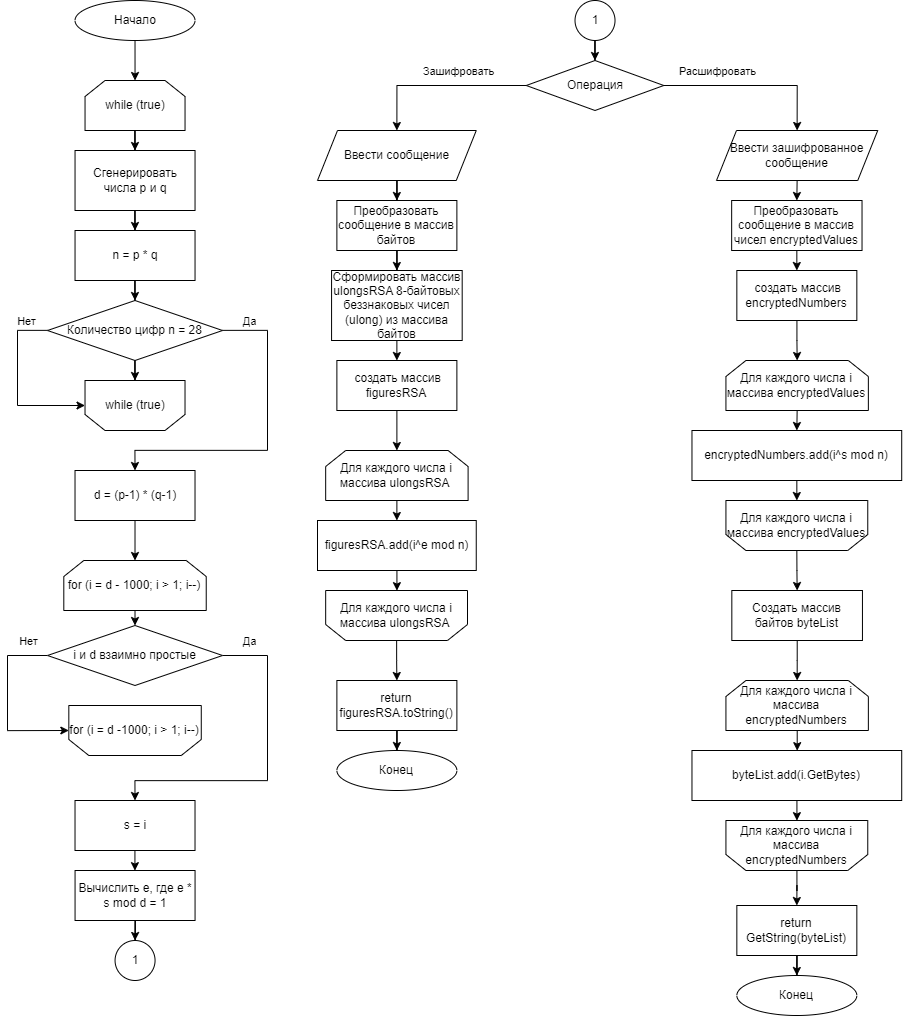

The diagram above was exported from draw.io. Its source (the exported page's mxGraphModel, read from the mxfile embedded in the PNG):
<mxGraphModel dx="3000" dy="1797" grid="1" gridSize="10" guides="1" tooltips="1" connect="1" arrows="1" fold="1" page="1" pageScale="1" pageWidth="827" pageHeight="1169" math="0" shadow="0">
  <root>
    <mxCell id="0" />
    <mxCell id="1" parent="0" />
    <mxCell id="WkslLWT_3JrcDd58FOaj-2" style="edgeStyle=orthogonalEdgeStyle;rounded=0;orthogonalLoop=1;jettySize=auto;html=1;entryX=0.5;entryY=0;entryDx=0;entryDy=0;" edge="1" parent="1" source="DvPvw9zLLZ1C6ycFWA_x-2" target="DvPvw9zLLZ1C6ycFWA_x-47">
      <mxGeometry relative="1" as="geometry" />
    </mxCell>
    <mxCell id="DvPvw9zLLZ1C6ycFWA_x-2" value="Начало" style="ellipse;whiteSpace=wrap;html=1;" vertex="1" parent="1">
      <mxGeometry x="137.51999999999998" y="30" width="120" height="40" as="geometry" />
    </mxCell>
    <mxCell id="WkslLWT_3JrcDd58FOaj-3" style="edgeStyle=orthogonalEdgeStyle;rounded=0;orthogonalLoop=1;jettySize=auto;html=1;entryX=0.5;entryY=0;entryDx=0;entryDy=0;" edge="1" parent="1" source="DvPvw9zLLZ1C6ycFWA_x-47" target="DvPvw9zLLZ1C6ycFWA_x-54">
      <mxGeometry relative="1" as="geometry" />
    </mxCell>
    <mxCell id="DvPvw9zLLZ1C6ycFWA_x-47" value="while (true)" style="shape=loopLimit;whiteSpace=wrap;html=1;flipV=0;" vertex="1" parent="1">
      <mxGeometry x="147.54" y="110" width="100" height="50" as="geometry" />
    </mxCell>
    <mxCell id="DvPvw9zLLZ1C6ycFWA_x-52" value="while (true)&lt;div&gt;&lt;/div&gt;" style="shape=loopLimit;whiteSpace=wrap;html=1;flipV=1;" vertex="1" parent="1">
      <mxGeometry x="147.51999999999998" y="410" width="100" height="50" as="geometry" />
    </mxCell>
    <mxCell id="WkslLWT_3JrcDd58FOaj-4" style="edgeStyle=orthogonalEdgeStyle;rounded=0;orthogonalLoop=1;jettySize=auto;html=1;entryX=0.5;entryY=0;entryDx=0;entryDy=0;" edge="1" parent="1" source="DvPvw9zLLZ1C6ycFWA_x-54" target="DvPvw9zLLZ1C6ycFWA_x-62">
      <mxGeometry relative="1" as="geometry" />
    </mxCell>
    <mxCell id="DvPvw9zLLZ1C6ycFWA_x-54" value="Сгенерировать числа p и q" style="rounded=0;whiteSpace=wrap;html=1;" vertex="1" parent="1">
      <mxGeometry x="137.54" y="180" width="120" height="60" as="geometry" />
    </mxCell>
    <mxCell id="WkslLWT_3JrcDd58FOaj-6" style="edgeStyle=orthogonalEdgeStyle;rounded=0;orthogonalLoop=1;jettySize=auto;html=1;entryX=0.5;entryY=0;entryDx=0;entryDy=0;" edge="1" parent="1" source="DvPvw9zLLZ1C6ycFWA_x-60" target="DvPvw9zLLZ1C6ycFWA_x-63">
      <mxGeometry relative="1" as="geometry">
        <Array as="points">
          <mxPoint x="330" y="360" />
          <mxPoint x="330" y="480" />
          <mxPoint x="198" y="480" />
        </Array>
      </mxGeometry>
    </mxCell>
    <mxCell id="WkslLWT_3JrcDd58FOaj-7" value="Да" style="edgeLabel;html=1;align=center;verticalAlign=middle;resizable=0;points=[];" vertex="1" connectable="0" parent="WkslLWT_3JrcDd58FOaj-6">
      <mxGeometry x="-0.806" relative="1" as="geometry">
        <mxPoint x="-5" y="-10" as="offset" />
      </mxGeometry>
    </mxCell>
    <mxCell id="WkslLWT_3JrcDd58FOaj-10" style="edgeStyle=orthogonalEdgeStyle;rounded=0;orthogonalLoop=1;jettySize=auto;html=1;entryX=0.5;entryY=0;entryDx=0;entryDy=0;" edge="1" parent="1" source="DvPvw9zLLZ1C6ycFWA_x-60" target="DvPvw9zLLZ1C6ycFWA_x-52">
      <mxGeometry relative="1" as="geometry" />
    </mxCell>
    <mxCell id="WkslLWT_3JrcDd58FOaj-11" style="edgeStyle=orthogonalEdgeStyle;rounded=0;orthogonalLoop=1;jettySize=auto;html=1;entryX=0;entryY=0.5;entryDx=0;entryDy=0;" edge="1" parent="1" source="DvPvw9zLLZ1C6ycFWA_x-60" target="DvPvw9zLLZ1C6ycFWA_x-52">
      <mxGeometry relative="1" as="geometry">
        <Array as="points">
          <mxPoint x="80" y="360" />
          <mxPoint x="80" y="435" />
        </Array>
      </mxGeometry>
    </mxCell>
    <mxCell id="WkslLWT_3JrcDd58FOaj-12" value="Нет" style="edgeLabel;html=1;align=center;verticalAlign=middle;resizable=0;points=[];" vertex="1" connectable="0" parent="WkslLWT_3JrcDd58FOaj-11">
      <mxGeometry x="-0.7261" y="2" relative="1" as="geometry">
        <mxPoint y="-12" as="offset" />
      </mxGeometry>
    </mxCell>
    <mxCell id="DvPvw9zLLZ1C6ycFWA_x-60" value="Количество цифр n = 28" style="rhombus;whiteSpace=wrap;html=1;" vertex="1" parent="1">
      <mxGeometry x="110" y="330" width="175.03" height="60" as="geometry" />
    </mxCell>
    <mxCell id="WkslLWT_3JrcDd58FOaj-5" style="edgeStyle=orthogonalEdgeStyle;rounded=0;orthogonalLoop=1;jettySize=auto;html=1;entryX=0.5;entryY=0;entryDx=0;entryDy=0;" edge="1" parent="1" source="DvPvw9zLLZ1C6ycFWA_x-62" target="DvPvw9zLLZ1C6ycFWA_x-60">
      <mxGeometry relative="1" as="geometry" />
    </mxCell>
    <mxCell id="DvPvw9zLLZ1C6ycFWA_x-62" value="n = p * q" style="whiteSpace=wrap;html=1;" vertex="1" parent="1">
      <mxGeometry x="137.54" y="260" width="120" height="50" as="geometry" />
    </mxCell>
    <mxCell id="WkslLWT_3JrcDd58FOaj-13" style="edgeStyle=orthogonalEdgeStyle;rounded=0;orthogonalLoop=1;jettySize=auto;html=1;entryX=0.5;entryY=0;entryDx=0;entryDy=0;" edge="1" parent="1" source="DvPvw9zLLZ1C6ycFWA_x-63" target="DvPvw9zLLZ1C6ycFWA_x-64">
      <mxGeometry relative="1" as="geometry" />
    </mxCell>
    <mxCell id="DvPvw9zLLZ1C6ycFWA_x-63" value="d = (p-1) * (q-1)" style="whiteSpace=wrap;html=1;" vertex="1" parent="1">
      <mxGeometry x="137.51999999999998" y="500" width="120" height="50" as="geometry" />
    </mxCell>
    <mxCell id="WkslLWT_3JrcDd58FOaj-14" style="edgeStyle=orthogonalEdgeStyle;rounded=0;orthogonalLoop=1;jettySize=auto;html=1;exitX=0.5;exitY=1;exitDx=0;exitDy=0;entryX=0.5;entryY=0;entryDx=0;entryDy=0;" edge="1" parent="1" source="DvPvw9zLLZ1C6ycFWA_x-64" target="DvPvw9zLLZ1C6ycFWA_x-67">
      <mxGeometry relative="1" as="geometry" />
    </mxCell>
    <mxCell id="DvPvw9zLLZ1C6ycFWA_x-64" value="for (i = d - 1000; i &amp;gt; 1; i--)" style="shape=loopLimit;whiteSpace=wrap;html=1;flipV=0;" vertex="1" parent="1">
      <mxGeometry x="126.3" y="590" width="142.43" height="50" as="geometry" />
    </mxCell>
    <mxCell id="DvPvw9zLLZ1C6ycFWA_x-65" value="for (i = d -1000; i &amp;gt; 1; i--)&lt;div&gt;&lt;/div&gt;" style="shape=loopLimit;whiteSpace=wrap;html=1;flipV=1;" vertex="1" parent="1">
      <mxGeometry x="131.32000000000002" y="735" width="132.45" height="50" as="geometry" />
    </mxCell>
    <mxCell id="WkslLWT_3JrcDd58FOaj-15" style="edgeStyle=orthogonalEdgeStyle;rounded=0;orthogonalLoop=1;jettySize=auto;html=1;entryX=0.5;entryY=0;entryDx=0;entryDy=0;" edge="1" parent="1" source="DvPvw9zLLZ1C6ycFWA_x-67" target="DvPvw9zLLZ1C6ycFWA_x-69">
      <mxGeometry relative="1" as="geometry">
        <Array as="points">
          <mxPoint x="330" y="685" />
          <mxPoint x="330" y="810" />
          <mxPoint x="198" y="810" />
        </Array>
      </mxGeometry>
    </mxCell>
    <mxCell id="WkslLWT_3JrcDd58FOaj-16" value="Да" style="edgeLabel;html=1;align=center;verticalAlign=middle;resizable=0;points=[];" vertex="1" connectable="0" parent="WkslLWT_3JrcDd58FOaj-15">
      <mxGeometry x="-0.7893" y="3" relative="1" as="geometry">
        <mxPoint x="-9" y="-12" as="offset" />
      </mxGeometry>
    </mxCell>
    <mxCell id="WkslLWT_3JrcDd58FOaj-17" style="edgeStyle=orthogonalEdgeStyle;rounded=0;orthogonalLoop=1;jettySize=auto;html=1;entryX=0;entryY=0.5;entryDx=0;entryDy=0;" edge="1" parent="1" source="DvPvw9zLLZ1C6ycFWA_x-67" target="DvPvw9zLLZ1C6ycFWA_x-65">
      <mxGeometry relative="1" as="geometry">
        <Array as="points">
          <mxPoint x="70" y="685" />
          <mxPoint x="70" y="760" />
        </Array>
      </mxGeometry>
    </mxCell>
    <mxCell id="WkslLWT_3JrcDd58FOaj-18" value="Нет" style="edgeLabel;html=1;align=center;verticalAlign=middle;resizable=0;points=[];" vertex="1" connectable="0" parent="WkslLWT_3JrcDd58FOaj-17">
      <mxGeometry x="-0.6486" relative="1" as="geometry">
        <mxPoint x="11" y="-15" as="offset" />
      </mxGeometry>
    </mxCell>
    <mxCell id="DvPvw9zLLZ1C6ycFWA_x-67" value="i и d взаимно простые" style="rhombus;whiteSpace=wrap;html=1;" vertex="1" parent="1">
      <mxGeometry x="110" y="655" width="175.03" height="60" as="geometry" />
    </mxCell>
    <mxCell id="WkslLWT_3JrcDd58FOaj-19" style="edgeStyle=orthogonalEdgeStyle;rounded=0;orthogonalLoop=1;jettySize=auto;html=1;entryX=0.5;entryY=0;entryDx=0;entryDy=0;" edge="1" parent="1" source="DvPvw9zLLZ1C6ycFWA_x-69" target="DvPvw9zLLZ1C6ycFWA_x-70">
      <mxGeometry relative="1" as="geometry" />
    </mxCell>
    <mxCell id="DvPvw9zLLZ1C6ycFWA_x-69" value="s = i" style="whiteSpace=wrap;html=1;" vertex="1" parent="1">
      <mxGeometry x="137.51999999999998" y="830" width="120" height="50" as="geometry" />
    </mxCell>
    <mxCell id="WkslLWT_3JrcDd58FOaj-20" style="edgeStyle=orthogonalEdgeStyle;rounded=0;orthogonalLoop=1;jettySize=auto;html=1;entryX=0.5;entryY=0;entryDx=0;entryDy=0;" edge="1" parent="1" source="DvPvw9zLLZ1C6ycFWA_x-70" target="DvPvw9zLLZ1C6ycFWA_x-71">
      <mxGeometry relative="1" as="geometry" />
    </mxCell>
    <mxCell id="DvPvw9zLLZ1C6ycFWA_x-70" value="Вычислить e, где e * s mod d = 1" style="whiteSpace=wrap;html=1;" vertex="1" parent="1">
      <mxGeometry x="137.55999999999997" y="900" width="120" height="50" as="geometry" />
    </mxCell>
    <mxCell id="DvPvw9zLLZ1C6ycFWA_x-71" value="1" style="ellipse;whiteSpace=wrap;html=1;" vertex="1" parent="1">
      <mxGeometry x="177.56" y="970" width="40" height="40" as="geometry" />
    </mxCell>
    <mxCell id="WkslLWT_3JrcDd58FOaj-21" style="edgeStyle=orthogonalEdgeStyle;rounded=0;orthogonalLoop=1;jettySize=auto;html=1;entryX=0.5;entryY=0;entryDx=0;entryDy=0;" edge="1" parent="1" source="DvPvw9zLLZ1C6ycFWA_x-72" target="DvPvw9zLLZ1C6ycFWA_x-74">
      <mxGeometry relative="1" as="geometry" />
    </mxCell>
    <mxCell id="DvPvw9zLLZ1C6ycFWA_x-72" value="1" style="ellipse;whiteSpace=wrap;html=1;" vertex="1" parent="1">
      <mxGeometry x="637.52" y="30" width="40" height="40" as="geometry" />
    </mxCell>
    <mxCell id="dpzv6uFlEOxtp0id2qhY-3" style="edgeStyle=orthogonalEdgeStyle;rounded=0;orthogonalLoop=1;jettySize=auto;html=1;entryX=0.5;entryY=0;entryDx=0;entryDy=0;" edge="1" parent="1" source="DvPvw9zLLZ1C6ycFWA_x-73" target="DvPvw9zLLZ1C6ycFWA_x-76">
      <mxGeometry relative="1" as="geometry" />
    </mxCell>
    <mxCell id="DvPvw9zLLZ1C6ycFWA_x-73" value="Ввести сообщение" style="shape=parallelogram;perimeter=parallelogramPerimeter;whiteSpace=wrap;html=1;fixedSize=1;" vertex="1" parent="1">
      <mxGeometry x="380" y="160" width="158.76" height="50" as="geometry" />
    </mxCell>
    <mxCell id="WkslLWT_3JrcDd58FOaj-22" style="edgeStyle=orthogonalEdgeStyle;rounded=0;orthogonalLoop=1;jettySize=auto;html=1;entryX=0.5;entryY=0;entryDx=0;entryDy=0;" edge="1" parent="1" source="DvPvw9zLLZ1C6ycFWA_x-74" target="DvPvw9zLLZ1C6ycFWA_x-73">
      <mxGeometry relative="1" as="geometry" />
    </mxCell>
    <mxCell id="WkslLWT_3JrcDd58FOaj-23" value="Зашифровать" style="edgeLabel;html=1;align=center;verticalAlign=middle;resizable=0;points=[];" vertex="1" connectable="0" parent="WkslLWT_3JrcDd58FOaj-22">
      <mxGeometry x="0.0358" y="-2" relative="1" as="geometry">
        <mxPoint x="22" y="-13" as="offset" />
      </mxGeometry>
    </mxCell>
    <mxCell id="dpzv6uFlEOxtp0id2qhY-1" style="edgeStyle=orthogonalEdgeStyle;rounded=0;orthogonalLoop=1;jettySize=auto;html=1;exitX=1;exitY=0.5;exitDx=0;exitDy=0;entryX=0.5;entryY=0;entryDx=0;entryDy=0;" edge="1" parent="1" source="DvPvw9zLLZ1C6ycFWA_x-74" target="DvPvw9zLLZ1C6ycFWA_x-75">
      <mxGeometry relative="1" as="geometry" />
    </mxCell>
    <mxCell id="dpzv6uFlEOxtp0id2qhY-2" value="Расшифровать" style="edgeLabel;html=1;align=center;verticalAlign=middle;resizable=0;points=[];" vertex="1" connectable="0" parent="dpzv6uFlEOxtp0id2qhY-1">
      <mxGeometry x="-0.5804" y="-1" relative="1" as="geometry">
        <mxPoint x="15" y="-16" as="offset" />
      </mxGeometry>
    </mxCell>
    <mxCell id="DvPvw9zLLZ1C6ycFWA_x-74" value="Операция" style="rhombus;whiteSpace=wrap;html=1;" vertex="1" parent="1">
      <mxGeometry x="588.76" y="90" width="137.52" height="50" as="geometry" />
    </mxCell>
    <mxCell id="dpzv6uFlEOxtp0id2qhY-11" style="edgeStyle=orthogonalEdgeStyle;rounded=0;orthogonalLoop=1;jettySize=auto;html=1;exitX=0.5;exitY=1;exitDx=0;exitDy=0;entryX=0.5;entryY=0;entryDx=0;entryDy=0;" edge="1" parent="1" source="DvPvw9zLLZ1C6ycFWA_x-75" target="DvPvw9zLLZ1C6ycFWA_x-87">
      <mxGeometry relative="1" as="geometry" />
    </mxCell>
    <mxCell id="DvPvw9zLLZ1C6ycFWA_x-75" value="Ввести зашифрованное сообщение" style="shape=parallelogram;perimeter=parallelogramPerimeter;whiteSpace=wrap;html=1;fixedSize=1;" vertex="1" parent="1">
      <mxGeometry x="779" y="160" width="161.24" height="50" as="geometry" />
    </mxCell>
    <mxCell id="dpzv6uFlEOxtp0id2qhY-4" style="edgeStyle=orthogonalEdgeStyle;rounded=0;orthogonalLoop=1;jettySize=auto;html=1;entryX=0.5;entryY=0;entryDx=0;entryDy=0;" edge="1" parent="1" source="DvPvw9zLLZ1C6ycFWA_x-76" target="DvPvw9zLLZ1C6ycFWA_x-77">
      <mxGeometry relative="1" as="geometry" />
    </mxCell>
    <mxCell id="DvPvw9zLLZ1C6ycFWA_x-76" value="Преобразовать сообщение в массив байтов" style="whiteSpace=wrap;html=1;" vertex="1" parent="1">
      <mxGeometry x="399.38" y="230" width="120" height="50" as="geometry" />
    </mxCell>
    <mxCell id="dpzv6uFlEOxtp0id2qhY-5" style="edgeStyle=orthogonalEdgeStyle;rounded=0;orthogonalLoop=1;jettySize=auto;html=1;exitX=0.5;exitY=1;exitDx=0;exitDy=0;entryX=0.5;entryY=0;entryDx=0;entryDy=0;" edge="1" parent="1" source="DvPvw9zLLZ1C6ycFWA_x-77" target="DvPvw9zLLZ1C6ycFWA_x-83">
      <mxGeometry relative="1" as="geometry" />
    </mxCell>
    <mxCell id="DvPvw9zLLZ1C6ycFWA_x-77" value="Сформировать массив ulongsRSA 8-байтовых беззнаковых чисел (ulong) из массива байтов" style="whiteSpace=wrap;html=1;" vertex="1" parent="1">
      <mxGeometry x="394.07000000000005" y="300" width="130.62" height="70" as="geometry" />
    </mxCell>
    <mxCell id="dpzv6uFlEOxtp0id2qhY-7" style="edgeStyle=orthogonalEdgeStyle;rounded=0;orthogonalLoop=1;jettySize=auto;html=1;exitX=0.5;exitY=1;exitDx=0;exitDy=0;entryX=0.5;entryY=0;entryDx=0;entryDy=0;" edge="1" parent="1" source="DvPvw9zLLZ1C6ycFWA_x-79" target="DvPvw9zLLZ1C6ycFWA_x-82">
      <mxGeometry relative="1" as="geometry" />
    </mxCell>
    <mxCell id="DvPvw9zLLZ1C6ycFWA_x-79" value="Для каждого числа i массива ulongsRSA&amp;nbsp;" style="shape=loopLimit;whiteSpace=wrap;html=1;flipV=0;" vertex="1" parent="1">
      <mxGeometry x="388.1700000000001" y="480" width="142.43" height="50" as="geometry" />
    </mxCell>
    <mxCell id="dpzv6uFlEOxtp0id2qhY-9" style="edgeStyle=orthogonalEdgeStyle;rounded=0;orthogonalLoop=1;jettySize=auto;html=1;entryX=0.5;entryY=0;entryDx=0;entryDy=0;" edge="1" parent="1" source="DvPvw9zLLZ1C6ycFWA_x-80" target="DvPvw9zLLZ1C6ycFWA_x-86">
      <mxGeometry relative="1" as="geometry" />
    </mxCell>
    <mxCell id="DvPvw9zLLZ1C6ycFWA_x-80" value="Для каждого числа i массива ulongsRSA&amp;nbsp;&lt;div&gt;&lt;/div&gt;" style="shape=loopLimit;whiteSpace=wrap;html=1;flipV=1;" vertex="1" parent="1">
      <mxGeometry x="388.16999999999996" y="620" width="141.83" height="50" as="geometry" />
    </mxCell>
    <mxCell id="dpzv6uFlEOxtp0id2qhY-8" style="edgeStyle=orthogonalEdgeStyle;rounded=0;orthogonalLoop=1;jettySize=auto;html=1;" edge="1" parent="1" source="DvPvw9zLLZ1C6ycFWA_x-82" target="DvPvw9zLLZ1C6ycFWA_x-80">
      <mxGeometry relative="1" as="geometry" />
    </mxCell>
    <mxCell id="DvPvw9zLLZ1C6ycFWA_x-82" value="figuresRSA.add(i^e mod n)" style="whiteSpace=wrap;html=1;" vertex="1" parent="1">
      <mxGeometry x="380" y="550" width="158.75" height="50" as="geometry" />
    </mxCell>
    <mxCell id="dpzv6uFlEOxtp0id2qhY-6" style="edgeStyle=orthogonalEdgeStyle;rounded=0;orthogonalLoop=1;jettySize=auto;html=1;entryX=0.5;entryY=0;entryDx=0;entryDy=0;" edge="1" parent="1" source="DvPvw9zLLZ1C6ycFWA_x-83" target="DvPvw9zLLZ1C6ycFWA_x-79">
      <mxGeometry relative="1" as="geometry" />
    </mxCell>
    <mxCell id="DvPvw9zLLZ1C6ycFWA_x-83" value="&amp;nbsp;создать массив figuresRSA" style="whiteSpace=wrap;html=1;" vertex="1" parent="1">
      <mxGeometry x="399.38" y="390" width="120" height="50" as="geometry" />
    </mxCell>
    <mxCell id="dpzv6uFlEOxtp0id2qhY-10" style="edgeStyle=orthogonalEdgeStyle;rounded=0;orthogonalLoop=1;jettySize=auto;html=1;entryX=0.5;entryY=0;entryDx=0;entryDy=0;" edge="1" parent="1" source="DvPvw9zLLZ1C6ycFWA_x-86" target="DvPvw9zLLZ1C6ycFWA_x-97">
      <mxGeometry relative="1" as="geometry" />
    </mxCell>
    <mxCell id="DvPvw9zLLZ1C6ycFWA_x-86" value="return figuresRSA.toString()" style="whiteSpace=wrap;html=1;" vertex="1" parent="1">
      <mxGeometry x="399.38000000000005" y="710" width="120" height="50" as="geometry" />
    </mxCell>
    <mxCell id="dpzv6uFlEOxtp0id2qhY-12" style="edgeStyle=orthogonalEdgeStyle;rounded=0;orthogonalLoop=1;jettySize=auto;html=1;exitX=0.5;exitY=1;exitDx=0;exitDy=0;entryX=0.5;entryY=0;entryDx=0;entryDy=0;" edge="1" parent="1" source="DvPvw9zLLZ1C6ycFWA_x-87" target="DvPvw9zLLZ1C6ycFWA_x-92">
      <mxGeometry relative="1" as="geometry" />
    </mxCell>
    <mxCell id="DvPvw9zLLZ1C6ycFWA_x-87" value="Преобразовать сообщение в массив чисел&amp;nbsp;encryptedValues" style="whiteSpace=wrap;html=1;" vertex="1" parent="1">
      <mxGeometry x="794.1600000000001" y="230" width="130.37" height="50" as="geometry" />
    </mxCell>
    <mxCell id="dpzv6uFlEOxtp0id2qhY-17" style="edgeStyle=orthogonalEdgeStyle;rounded=0;orthogonalLoop=1;jettySize=auto;html=1;entryX=0.5;entryY=0;entryDx=0;entryDy=0;" edge="1" parent="1" source="DvPvw9zLLZ1C6ycFWA_x-88" target="DvPvw9zLLZ1C6ycFWA_x-94">
      <mxGeometry relative="1" as="geometry" />
    </mxCell>
    <mxCell id="DvPvw9zLLZ1C6ycFWA_x-88" value="Создать массив байтов&amp;nbsp;byteList" style="whiteSpace=wrap;html=1;" vertex="1" parent="1">
      <mxGeometry x="794.3299999999999" y="620" width="130.62" height="50" as="geometry" />
    </mxCell>
    <mxCell id="dpzv6uFlEOxtp0id2qhY-14" style="edgeStyle=orthogonalEdgeStyle;rounded=0;orthogonalLoop=1;jettySize=auto;html=1;exitX=0.5;exitY=1;exitDx=0;exitDy=0;entryX=0.5;entryY=0;entryDx=0;entryDy=0;" edge="1" parent="1" source="DvPvw9zLLZ1C6ycFWA_x-89" target="DvPvw9zLLZ1C6ycFWA_x-91">
      <mxGeometry relative="1" as="geometry" />
    </mxCell>
    <mxCell id="DvPvw9zLLZ1C6ycFWA_x-89" value="Для каждого числа i массива encryptedValues" style="shape=loopLimit;whiteSpace=wrap;html=1;flipV=0;" vertex="1" parent="1">
      <mxGeometry x="788.4300000000001" y="390" width="142.43" height="50" as="geometry" />
    </mxCell>
    <mxCell id="dpzv6uFlEOxtp0id2qhY-16" style="edgeStyle=orthogonalEdgeStyle;rounded=0;orthogonalLoop=1;jettySize=auto;html=1;exitX=0.5;exitY=1;exitDx=0;exitDy=0;entryX=0.5;entryY=0;entryDx=0;entryDy=0;" edge="1" parent="1" source="DvPvw9zLLZ1C6ycFWA_x-90" target="DvPvw9zLLZ1C6ycFWA_x-88">
      <mxGeometry relative="1" as="geometry" />
    </mxCell>
    <mxCell id="DvPvw9zLLZ1C6ycFWA_x-90" value="Для каждого числа i массива encryptedValues&lt;div&gt;&lt;/div&gt;" style="shape=loopLimit;whiteSpace=wrap;html=1;flipV=1;" vertex="1" parent="1">
      <mxGeometry x="788.4300000000001" y="530" width="141.83" height="50" as="geometry" />
    </mxCell>
    <mxCell id="dpzv6uFlEOxtp0id2qhY-15" style="edgeStyle=orthogonalEdgeStyle;rounded=0;orthogonalLoop=1;jettySize=auto;html=1;exitX=0.5;exitY=1;exitDx=0;exitDy=0;entryX=0.5;entryY=0;entryDx=0;entryDy=0;" edge="1" parent="1" source="DvPvw9zLLZ1C6ycFWA_x-91" target="DvPvw9zLLZ1C6ycFWA_x-90">
      <mxGeometry relative="1" as="geometry" />
    </mxCell>
    <mxCell id="DvPvw9zLLZ1C6ycFWA_x-91" value="encryptedNumbers.add(i^s mod n)" style="whiteSpace=wrap;html=1;" vertex="1" parent="1">
      <mxGeometry x="754.47" y="460" width="209.74" height="50" as="geometry" />
    </mxCell>
    <mxCell id="dpzv6uFlEOxtp0id2qhY-13" style="edgeStyle=orthogonalEdgeStyle;rounded=0;orthogonalLoop=1;jettySize=auto;html=1;entryX=0.5;entryY=0;entryDx=0;entryDy=0;" edge="1" parent="1" source="DvPvw9zLLZ1C6ycFWA_x-92" target="DvPvw9zLLZ1C6ycFWA_x-89">
      <mxGeometry relative="1" as="geometry" />
    </mxCell>
    <mxCell id="DvPvw9zLLZ1C6ycFWA_x-92" value="&amp;nbsp;создать массив encryptedNumbers" style="whiteSpace=wrap;html=1;" vertex="1" parent="1">
      <mxGeometry x="799.3400000000001" y="300" width="120" height="50" as="geometry" />
    </mxCell>
    <mxCell id="dpzv6uFlEOxtp0id2qhY-21" style="edgeStyle=orthogonalEdgeStyle;rounded=0;orthogonalLoop=1;jettySize=auto;html=1;entryX=0.5;entryY=0;entryDx=0;entryDy=0;" edge="1" parent="1" source="DvPvw9zLLZ1C6ycFWA_x-93" target="WkslLWT_3JrcDd58FOaj-1">
      <mxGeometry relative="1" as="geometry" />
    </mxCell>
    <mxCell id="DvPvw9zLLZ1C6ycFWA_x-93" value="return GetString(byteList)" style="whiteSpace=wrap;html=1;" vertex="1" parent="1">
      <mxGeometry x="799.3400000000001" y="935" width="120" height="50" as="geometry" />
    </mxCell>
    <mxCell id="dpzv6uFlEOxtp0id2qhY-18" style="edgeStyle=orthogonalEdgeStyle;rounded=0;orthogonalLoop=1;jettySize=auto;html=1;entryX=0.5;entryY=0;entryDx=0;entryDy=0;" edge="1" parent="1" source="DvPvw9zLLZ1C6ycFWA_x-94" target="DvPvw9zLLZ1C6ycFWA_x-96">
      <mxGeometry relative="1" as="geometry" />
    </mxCell>
    <mxCell id="DvPvw9zLLZ1C6ycFWA_x-94" value="Для каждого числа i массива encryptedNumbers" style="shape=loopLimit;whiteSpace=wrap;html=1;flipV=0;" vertex="1" parent="1">
      <mxGeometry x="788.4300000000001" y="710" width="142.43" height="50" as="geometry" />
    </mxCell>
    <mxCell id="dpzv6uFlEOxtp0id2qhY-20" style="edgeStyle=orthogonalEdgeStyle;rounded=0;orthogonalLoop=1;jettySize=auto;html=1;entryX=0.5;entryY=0;entryDx=0;entryDy=0;" edge="1" parent="1" source="DvPvw9zLLZ1C6ycFWA_x-95" target="DvPvw9zLLZ1C6ycFWA_x-93">
      <mxGeometry relative="1" as="geometry" />
    </mxCell>
    <mxCell id="DvPvw9zLLZ1C6ycFWA_x-95" value="Для каждого числа i массива encryptedNumbers&lt;div&gt;&lt;/div&gt;" style="shape=loopLimit;whiteSpace=wrap;html=1;flipV=1;" vertex="1" parent="1">
      <mxGeometry x="788.4300000000001" y="850" width="141.83" height="50" as="geometry" />
    </mxCell>
    <mxCell id="dpzv6uFlEOxtp0id2qhY-19" style="edgeStyle=orthogonalEdgeStyle;rounded=0;orthogonalLoop=1;jettySize=auto;html=1;entryX=0.5;entryY=0;entryDx=0;entryDy=0;" edge="1" parent="1" source="DvPvw9zLLZ1C6ycFWA_x-96" target="DvPvw9zLLZ1C6ycFWA_x-95">
      <mxGeometry relative="1" as="geometry" />
    </mxCell>
    <mxCell id="DvPvw9zLLZ1C6ycFWA_x-96" value="byteList.add(i.GetBytes)" style="whiteSpace=wrap;html=1;" vertex="1" parent="1">
      <mxGeometry x="754.47" y="780" width="209.74" height="50" as="geometry" />
    </mxCell>
    <mxCell id="DvPvw9zLLZ1C6ycFWA_x-97" value="Конец" style="ellipse;whiteSpace=wrap;html=1;" vertex="1" parent="1">
      <mxGeometry x="399.39" y="780" width="120" height="40" as="geometry" />
    </mxCell>
    <mxCell id="WkslLWT_3JrcDd58FOaj-1" value="Конец" style="ellipse;whiteSpace=wrap;html=1;" vertex="1" parent="1">
      <mxGeometry x="799.3399999999999" y="1005" width="120" height="40" as="geometry" />
    </mxCell>
  </root>
</mxGraphModel>